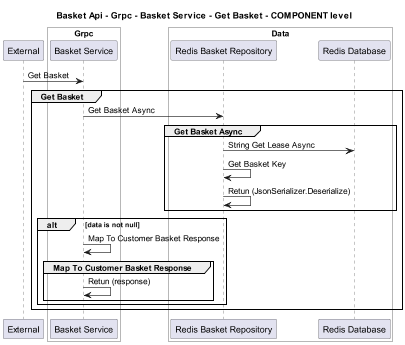

The diagram above was rendered by PlantUML. Its source (embedded in the PNG):
@startuml
!pragma layout smetana
skinparam dpi 60

title Basket Api - Grpc - Basket Service - Get Basket - COMPONENT level

participant "External" as C4InterFlow.SoftwareSystems.ExternalSystem

box "Basket Api" #White
    
box "Grpc" #White
    participant "Basket Service" as dotnet.eShop.Architecture.SoftwareSystems.BasketApi.Containers.Grpc.Components.BasketService
end box

    
box "Data" #White
    participant "Redis Basket Repository" as dotnet.eShop.Architecture.SoftwareSystems.BasketApi.Containers.Data.Components.RedisBasketRepository
    participant "Redis Database" as dotnet.eShop.Architecture.SoftwareSystems.BasketApi.Containers.Data.Components.RedisDatabase
end box

end box


C4InterFlow.SoftwareSystems.ExternalSystem -> dotnet.eShop.Architecture.SoftwareSystems.BasketApi.Containers.Grpc.Components.BasketService : Get Basket
group Get Basket
dotnet.eShop.Architecture.SoftwareSystems.BasketApi.Containers.Grpc.Components.BasketService -> dotnet.eShop.Architecture.SoftwareSystems.BasketApi.Containers.Data.Components.RedisBasketRepository : Get Basket Async
group Get Basket Async
dotnet.eShop.Architecture.SoftwareSystems.BasketApi.Containers.Data.Components.RedisBasketRepository -> dotnet.eShop.Architecture.SoftwareSystems.BasketApi.Containers.Data.Components.RedisDatabase : String Get Lease Async
dotnet.eShop.Architecture.SoftwareSystems.BasketApi.Containers.Data.Components.RedisBasketRepository -> dotnet.eShop.Architecture.SoftwareSystems.BasketApi.Containers.Data.Components.RedisBasketRepository : Get Basket Key
dotnet.eShop.Architecture.SoftwareSystems.BasketApi.Containers.Data.Components.RedisBasketRepository -> dotnet.eShop.Architecture.SoftwareSystems.BasketApi.Containers.Data.Components.RedisBasketRepository : Retun (JsonSerializer.Deserialize)
end
alt data is not null
dotnet.eShop.Architecture.SoftwareSystems.BasketApi.Containers.Grpc.Components.BasketService -> dotnet.eShop.Architecture.SoftwareSystems.BasketApi.Containers.Grpc.Components.BasketService : Map To Customer Basket Response
group Map To Customer Basket Response
dotnet.eShop.Architecture.SoftwareSystems.BasketApi.Containers.Grpc.Components.BasketService -> dotnet.eShop.Architecture.SoftwareSystems.BasketApi.Containers.Grpc.Components.BasketService : Retun (response)
end
end
end


@enduml